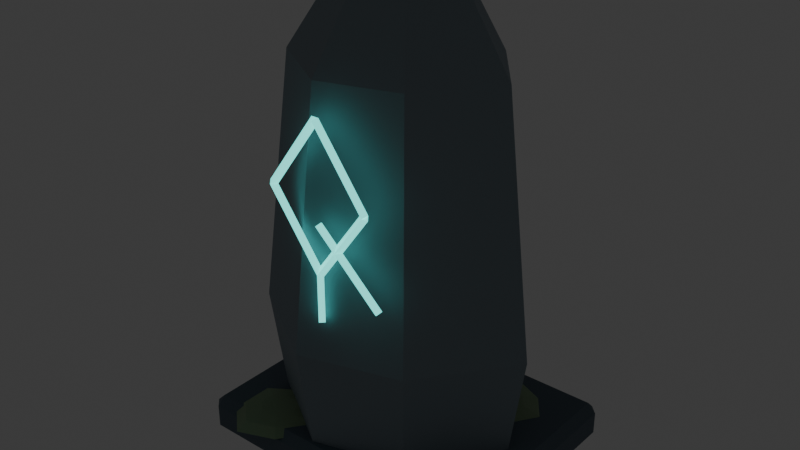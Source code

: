 # Source: sentinel_rune_stone.blend  (saved by Blender 5.2.45; exported with 4.5.12 LTS)
import bpy
from mathutils import Matrix  # noqa: F401  (used for matrix-valued properties, if any)

bpy.ops.wm.read_factory_settings(use_empty=True)
scene = bpy.context.scene
scene.name = 'Scene'

# ---- collections
col_collection = bpy.data.collections.new('Collection'); scene.collection.children.link(col_collection)

# ---- materials (node trees are filled in below, after node groups)
mat_basalt_blue_grey = bpy.data.materials.new('Basalt blue grey')
mat_basalt_blue_grey.diffuse_color = (0.24, 0.3, 0.34, 1.0)
mat_turquoise_rune_inlay = bpy.data.materials.new('Turquoise rune inlay')
mat_turquoise_rune_inlay.diffuse_color = (0.12, 0.73, 0.66, 1.0)
mat_deep_slate_joints = bpy.data.materials.new('Deep slate joints')
mat_deep_slate_joints.diffuse_color = (0.105, 0.145, 0.18, 1.0)
mat_sage_lichen = bpy.data.materials.new('Sage lichen')
mat_sage_lichen.diffuse_color = (0.26, 0.36, 0.22, 1.0)

# ---- material node trees
mat_basalt_blue_grey.use_nodes = True; mat_basalt_blue_grey.node_tree.nodes.clear()
_N = mat_basalt_blue_grey.node_tree.nodes; _L = mat_basalt_blue_grey.node_tree.links
n0 = _N.new('ShaderNodeBsdfPrincipled'); n0.name = 'Principled BSDF'; n0.location = (-200, 100)
n0.inputs[0].default_value = (0.24, 0.3, 0.34, 1.0)
n0.inputs[2].default_value = 0.72
n0.inputs[10].default_value = 0.005
n0.inputs[27].default_value = (0.24, 0.3, 0.34, 1.0)
n1 = _N.new('ShaderNodeOutputMaterial'); n1.name = 'Material Output'; n1.location = (200, 100)
_L.new(n0.outputs[0], n1.inputs[0])
n1.is_active_output = True
mat_turquoise_rune_inlay.use_nodes = True; mat_turquoise_rune_inlay.node_tree.nodes.clear()
_N = mat_turquoise_rune_inlay.node_tree.nodes; _L = mat_turquoise_rune_inlay.node_tree.links
n0 = _N.new('ShaderNodeBsdfPrincipled'); n0.name = 'Principled BSDF'; n0.location = (-200, 100)
n0.inputs[0].default_value = (0.12, 0.73, 0.66, 1.0)
n0.inputs[1].default_value = 0.25
n0.inputs[2].default_value = 0.38
n0.inputs[10].default_value = 0.005
n0.inputs[27].default_value = (0.12, 0.73, 0.66, 1.0)
n0.inputs[28].default_value = 1.7
n1 = _N.new('ShaderNodeOutputMaterial'); n1.name = 'Material Output'; n1.location = (200, 100)
_L.new(n0.outputs[0], n1.inputs[0])
n1.is_active_output = True
mat_deep_slate_joints.use_nodes = True; mat_deep_slate_joints.node_tree.nodes.clear()
_N = mat_deep_slate_joints.node_tree.nodes; _L = mat_deep_slate_joints.node_tree.links
n0 = _N.new('ShaderNodeBsdfPrincipled'); n0.name = 'Principled BSDF'; n0.location = (-200, 100)
n0.inputs[0].default_value = (0.105, 0.145, 0.18, 1.0)
n0.inputs[2].default_value = 0.72
n0.inputs[10].default_value = 0.005
n0.inputs[27].default_value = (0.105, 0.145, 0.18, 1.0)
n1 = _N.new('ShaderNodeOutputMaterial'); n1.name = 'Material Output'; n1.location = (200, 100)
_L.new(n0.outputs[0], n1.inputs[0])
n1.is_active_output = True
mat_sage_lichen.use_nodes = True; mat_sage_lichen.node_tree.nodes.clear()
_N = mat_sage_lichen.node_tree.nodes; _L = mat_sage_lichen.node_tree.links
n0 = _N.new('ShaderNodeBsdfPrincipled'); n0.name = 'Principled BSDF'; n0.location = (-200, 100)
n0.inputs[0].default_value = (0.26, 0.36, 0.22, 1.0)
n0.inputs[2].default_value = 0.72
n0.inputs[10].default_value = 0.005
n0.inputs[27].default_value = (0.26, 0.36, 0.22, 1.0)
n1 = _N.new('ShaderNodeOutputMaterial'); n1.name = 'Material Output'; n1.location = (200, 100)
_L.new(n0.outputs[0], n1.inputs[0])
n1.is_active_output = True

# ---- world
world_world = bpy.data.worlds.new('World'); scene.world = world_world
world_world.use_nodes = True; world_world.node_tree.nodes.clear()
_N = world_world.node_tree.nodes; _L = world_world.node_tree.links
n0 = _N.new('ShaderNodeOutputWorld'); n0.name = 'World Output'; n0.location = (200, 100)
n1 = _N.new('ShaderNodeBackground'); n1.name = 'Background'; n1.location = (-200, 100)
n1.inputs[0].default_value = (0.05088, 0.05088, 0.05088, 1.0)
_L.new(n1.outputs[0], n0.inputs[0])
n0.is_active_output = True
world_world.color = (0.05088, 0.05088, 0.05088)
world_world.sun_shadow_jitter_overblur = 0.0

# ---- meshes
me_hexagonal_standing_stone = bpy.data.meshes.new('Hexagonal standing stone')
me_hexagonal_standing_stone.from_pydata([(0.5828, 0.0, 0.0), (0.2952, 0.3701, 0.0), (-0.1163, 0.5094, 0.0), (-0.5013, 0.2414, 0.0), (-0.5205, -0.2506, 0.0), (-0.1152, -0.5046, 0.0), (0.3022, -0.379, 0.0), (0.6857, 0.0, 0.705), (0.3473, 0.4355, 0.705), (-0.1368, 0.5993, 0.705), (-0.5898, 0.284, 0.705), (-0.6123, -0.2949, 0.705), (-0.1355, -0.5937, 0.705), (0.3556, -0.4459, 0.705), (0.5348, 0.0, 1.951), (0.2709, 0.3397, 1.951), (-0.1067, 0.4675, 1.951), (-0.46, 0.2215, 1.951), (-0.4776, -0.23, 1.951), (-0.1057, -0.4631, 1.951), (0.2773, -0.3478, 1.951), (0.2743, 0.0, 2.35), (0.1389, 0.1742, 2.35), (-0.05472, 0.2397, 2.35), (-0.2359, 0.1136, 2.35), (-0.2449, -0.1179, 2.35), (-0.0542, -0.2375, 2.35), (0.1422, -0.1784, 2.35), (-0.01669, -0.56, 1.852), (-0.2697, -0.56, 1.507), (0.0, -0.5807, 1.84), (-0.253, -0.5807, 1.495), (0.01669, -0.56, 1.828), (-0.2363, -0.56, 1.483), (0.0, -0.5393, 1.84), (-0.253, -0.5393, 1.495), (-0.2363, -0.56, 1.507), (0.01669, -0.56, 1.162), (-0.253, -0.5393, 1.495), (0.0, -0.5393, 1.15), (-0.2697, -0.56, 1.483), (-0.01669, -0.56, 1.138), (-0.253, -0.5807, 1.495), (0.0, -0.5807, 1.15), (-0.01669, -0.56, 1.162), (0.2363, -0.56, 1.507), (-1.49e-08, -0.5393, 1.15), (0.253, -0.5393, 1.495), (0.01669, -0.56, 1.138), (0.2697, -0.56, 1.483), (-1.49e-08, -0.5807, 1.15), (0.253, -0.5807, 1.495), (0.2697, -0.56, 1.507), (0.01669, -0.56, 1.852), (0.253, -0.5807, 1.495), (-1.49e-08, -0.5807, 1.84), (0.2363, -0.56, 1.483), (-0.01669, -0.56, 1.828), (0.253, -0.5393, 1.495), (-1.49e-08, -0.5393, 1.84), (1.186e-08, -0.5393, 1.15), (-8.244e-09, -0.5393, 0.92), (-0.0207, -0.56, 1.15), (-0.0207, -0.56, 0.92), (8.244e-09, -0.5807, 1.15), (-1.186e-08, -0.5807, 0.92), (0.0207, -0.56, 1.15), (0.0207, -0.56, 0.92), (0.01409, -0.56, 1.395), (0.3361, -0.56, 1.096), (1.49e-08, -0.5393, 1.38), (0.322, -0.5393, 1.081), (-0.01409, -0.56, 1.365), (0.3079, -0.56, 1.066), (1.49e-08, -0.5807, 1.38), (0.322, -0.5807, 1.081), (-0.706, -0.546, 0.0), (-0.706, -0.59, 0.044), (-0.75, -0.546, 0.044), (-0.706, -0.59, 0.156), (-0.706, -0.546, 0.2), (-0.75, -0.546, 0.156), (-0.706, 0.546, 0.0), (-0.75, 0.546, 0.044), (-0.706, 0.59, 0.044), (-0.706, 0.546, 0.2), (-0.706, 0.59, 0.156), (-0.75, 0.546, 0.156), (0.706, -0.546, 0.0), (0.75, -0.546, 0.044), (0.706, -0.59, 0.044), (0.706, -0.546, 0.2), (0.706, -0.59, 0.156), (0.75, -0.546, 0.156), (0.706, 0.546, 0.0), (0.706, 0.59, 0.044), (0.75, 0.546, 0.044), (0.706, 0.546, 0.2), (0.75, 0.546, 0.156), (0.706, 0.59, 0.156), (-0.2156, -0.45, 0.15), (-0.292, -0.2895, 0.15), (-0.4586, -0.2809, 0.15), (-0.5885, -0.3689, 0.15), (-0.5908, -0.5322, 0.15), (-0.4649, -0.6468, 0.15), (-0.3123, -0.585, 0.15), (-0.1795, -0.45, 0.171), (-0.2694, -0.2611, 0.171), (-0.4654, -0.2511, 0.171), (-0.6182, -0.3546, 0.171), (-0.6209, -0.5467, 0.171), (-0.4728, -0.6815, 0.171), (-0.2933, -0.6089, 0.171), (-0.2324, -0.45, 0.2081), (-0.3025, -0.3027, 0.2081), (-0.4554, -0.2948, 0.2081), (-0.5746, -0.3756, 0.2081), (-0.5767, -0.5255, 0.2081), (-0.4612, -0.6306, 0.2081), (-0.3212, -0.5739, 0.2081), (-0.3238, -0.45, 0.22), (-0.3597, -0.3744, 0.22), (-0.4382, -0.3704, 0.22), (-0.4993, -0.4118, 0.22), (-0.5004, -0.4887, 0.22), (-0.4411, -0.5426, 0.22), (-0.3693, -0.5135, 0.22), (0.5919, 0.3, 0.15), (0.4997, 0.425, 0.15), (0.3581, 0.4834, 0.15), (0.2298, 0.382, 0.15), (0.241, 0.2234, 0.15), (0.3596, 0.123, 0.15), (0.505, 0.1683, 0.15), (0.6258, 0.3, 0.171), (0.5173, 0.4471, 0.171), (0.3507, 0.5158, 0.171), (0.1997, 0.3964, 0.171), (0.2129, 0.2099, 0.171), (0.3525, 0.09182, 0.171), (0.5236, 0.1451, 0.171), (0.5761, 0.3, 0.2081), (0.4915, 0.4147, 0.2081), (0.3616, 0.4683, 0.2081), (0.2438, 0.3752, 0.2081), (0.2541, 0.2297, 0.2081), (0.3629, 0.1376, 0.2081), (0.4964, 0.1792, 0.2081), (0.4903, 0.3, 0.22), (0.4469, 0.3588, 0.22), (0.3803, 0.3863, 0.22), (0.3199, 0.3386, 0.22), (0.3252, 0.264, 0.22), (0.381, 0.2167, 0.22), (0.4494, 0.238, 0.22)], [], [(5, 3, 1), (22, 24, 26), (0, 8, 7), (2, 8, 1), (3, 9, 2), (4, 10, 3), (4, 12, 11), (5, 13, 12), (0, 13, 6), (8, 14, 7), (8, 16, 15), (9, 17, 16), (10, 18, 17), (12, 18, 11), (13, 19, 12), (13, 14, 20), (15, 21, 14), (15, 23, 22), (16, 24, 23), (17, 25, 24), (19, 25, 18), (20, 26, 19), (20, 21, 27), (29, 30, 28), (31, 32, 30), (31, 35, 33), (32, 35, 34), (34, 29, 28), (30, 34, 28), (37, 38, 36), (39, 40, 38), (39, 43, 41), (40, 43, 42), (42, 37, 36), (38, 42, 36), (44, 47, 46), (46, 49, 48), (47, 51, 49), (49, 50, 48), (51, 44, 50), (46, 50, 44), (52, 55, 54), (54, 57, 56), (55, 59, 57), (57, 58, 56), (59, 52, 58), (54, 58, 52), (61, 62, 60), (63, 64, 62), (63, 67, 65), (64, 67, 66), (67, 60, 66), (62, 66, 60), (68, 71, 70), (70, 73, 72), (69, 73, 71), (73, 74, 72), (75, 68, 74), (68, 72, 74), (76, 77, 78), (79, 80, 81), (82, 83, 84), (85, 86, 87), (88, 89, 90), (91, 92, 93), (94, 95, 96), (97, 98, 99), (76, 83, 82), (79, 78, 77), (85, 81, 80), (84, 87, 86), (82, 95, 94), (97, 86, 85), (96, 99, 98), (94, 89, 88), (91, 98, 97), (90, 93, 92), (88, 77, 76), (80, 92, 91), (94, 76, 82), (81, 83, 78), (92, 77, 90), (85, 91, 97), (86, 95, 84), (98, 89, 96), (106, 104, 102), (125, 126, 127), (101, 107, 100), (101, 109, 108), (103, 109, 102), (104, 110, 103), (105, 111, 104), (105, 113, 112), (100, 113, 106), (107, 115, 114), (109, 115, 108), (109, 117, 116), (110, 118, 117), (111, 119, 118), (113, 119, 112), (113, 114, 120), (114, 122, 121), (116, 122, 115), (116, 124, 123), (117, 125, 124), (118, 126, 125), (120, 126, 119), (120, 121, 127), (131, 130, 129), (150, 153, 155), (128, 136, 135), (130, 136, 129), (131, 137, 130), (131, 139, 138), (133, 139, 132), (133, 141, 140), (128, 141, 134), (136, 142, 135), (136, 144, 143), (137, 145, 144), (139, 145, 138), (139, 147, 146), (141, 147, 140), (141, 142, 148), (143, 149, 142), (143, 151, 150), (144, 152, 151), (146, 152, 145), (146, 154, 153), (148, 154, 147), (148, 149, 155), (0, 6, 1), (6, 5, 1), (5, 4, 3), (3, 2, 1), (27, 21, 22), (22, 23, 24), (24, 25, 26), (26, 27, 22), (0, 1, 8), (2, 9, 8), (3, 10, 9), (4, 11, 10), (4, 5, 12), (5, 6, 13), (0, 7, 13), (8, 15, 14), (8, 9, 16), (9, 10, 17), (10, 11, 18), (12, 19, 18), (13, 20, 19), (13, 7, 14), (15, 22, 21), (15, 16, 23), (16, 17, 24), (17, 18, 25), (19, 26, 25), (20, 27, 26), (20, 14, 21), (29, 31, 30), (31, 33, 32), (31, 29, 35), (32, 33, 35), (34, 35, 29), (30, 32, 34), (37, 39, 38), (39, 41, 40), (39, 37, 43), (40, 41, 43), (42, 43, 37), (38, 40, 42), (44, 45, 47), (46, 47, 49), (47, 45, 51), (49, 51, 50), (51, 45, 44), (46, 48, 50), (52, 53, 55), (54, 55, 57), (55, 53, 59), (57, 59, 58), (59, 53, 52), (54, 56, 58), (61, 63, 62), (63, 65, 64), (63, 61, 67), (64, 65, 67), (67, 61, 60), (62, 64, 66), (68, 69, 71), (70, 71, 73), (69, 75, 73), (73, 75, 74), (75, 69, 68), (68, 70, 72), (76, 78, 83), (79, 81, 78), (85, 87, 81), (84, 83, 87), (82, 84, 95), (97, 99, 86), (96, 95, 99), (94, 96, 89), (91, 93, 98), (90, 89, 93), (88, 90, 77), (80, 79, 92), (94, 88, 76), (81, 87, 83), (92, 79, 77), (85, 80, 91), (86, 99, 95), (98, 93, 89), (100, 106, 102), (106, 105, 104), (100, 102, 101), (104, 103, 102), (127, 121, 123), (121, 122, 123), (123, 124, 125), (127, 123, 125), (101, 108, 107), (101, 102, 109), (103, 110, 109), (104, 111, 110), (105, 112, 111), (105, 106, 113), (100, 107, 113), (107, 108, 115), (109, 116, 115), (109, 110, 117), (110, 111, 118), (111, 112, 119), (113, 120, 119), (113, 107, 114), (114, 115, 122), (116, 123, 122), (116, 117, 124), (117, 118, 125), (118, 119, 126), (120, 127, 126), (120, 114, 121), (128, 134, 129), (134, 133, 132), (129, 134, 132), (132, 131, 129), (155, 149, 150), (150, 151, 152), (152, 153, 150), (153, 154, 155), (128, 129, 136), (130, 137, 136), (131, 138, 137), (131, 132, 139), (133, 140, 139), (133, 134, 141), (128, 135, 141), (136, 143, 142), (136, 137, 144), (137, 138, 145), (139, 146, 145), (139, 140, 147), (141, 148, 147), (141, 135, 142), (143, 150, 149), (143, 144, 151), (144, 145, 152), (146, 153, 152), (146, 147, 154), (148, 155, 154), (148, 142, 149)])
me_hexagonal_standing_stone.polygons.foreach_set('material_index', [0, 0, 0, 0, 0, 0, 0, 0, 0, 0, 0, 0, 0, 0, 0, 0, 0, 0, 0, 0, 0, 0, 0, 1, 1, 1, 1, 1, 1, 1, 1, 1, 1, 1, 1, 1, 1, 1, 1, 1, 1, 1, 1, 1, 1, 1, 1, 1, 1, 1, 1, 1, 1, 1, 1, 1, 1, 1, 1, 2, 2, 2, 2, 2, 2, 2, 2, 2, 2, 2, 2, 2, 2, 2, 2, 2, 2, 2, 2, 2, 2, 2, 2, 2, 2, 3, 3, 3, 3, 3, 3, 3, 3, 3, 3, 3, 3, 3, 3, 3, 3, 3, 3, 3, 3, 3, 3, 3, 3, 3, 3, 3, 3, 3, 3, 3, 3, 3, 3, 3, 3, 3, 3, 3, 3, 3, 3, 3, 3, 3, 3, 0, 0, 0, 0, 0, 0, 0, 0, 0, 0, 0, 0, 0, 0, 0, 0, 0, 0, 0, 0, 0, 0, 0, 0, 0, 0, 0, 0, 0, 1, 1, 1, 1, 1, 1, 1, 1, 1, 1, 1, 1, 1, 1, 1, 1, 1, 1, 1, 1, 1, 1, 1, 1, 1, 1, 1, 1, 1, 1, 1, 1, 1, 1, 1, 1, 2, 2, 2, 2, 2, 2, 2, 2, 2, 2, 2, 2, 2, 2, 2, 2, 2, 2, 3, 3, 3, 3, 3, 3, 3, 3, 3, 3, 3, 3, 3, 3, 3, 3, 3, 3, 3, 3, 3, 3, 3, 3, 3, 3, 3, 3, 3, 3, 3, 3, 3, 3, 3, 3, 3, 3, 3, 3, 3, 3, 3, 3, 3, 3, 3, 3, 3, 3, 3, 3, 3, 3, 3, 3, 3, 3])
_uv = me_hexagonal_standing_stone.uv_layers.new(name='UVMap')
_uv.uv.foreach_set('vector', [0.0, 0.0, 0.0, 0.0, 0.0, 0.0, 0.0, 0.0, 0.0, 0.0, 0.0, 0.0, 0.0, 0.0, 0.0, 0.0, 0.0, 0.0, 0.0, 0.0, 0.0, 0.0, 0.0, 0.0, 0.0, 0.0, 0.0, 0.0, 0.0, 0.0, 0.0, 0.0, 0.0, 0.0, 0.0, 0.0, 0.0, 0.0, 0.0, 0.0, 0.0, 0.0, 0.0, 0.0, 0.0, 0.0, 0.0, 0.0, 0.0, 0.0, 0.0, 0.0, 0.0, 0.0, 0.0, 0.0, 0.0, 0.0, 0.0, 0.0, 0.0, 0.0, 0.0, 0.0, 0.0, 0.0, 0.0, 0.0, 0.0, 0.0, 0.0, 0.0, 0.0, 0.0, 0.0, 0.0, 0.0, 0.0, 0.0, 0.0, 0.0, 0.0, 0.0, 0.0, 0.0, 0.0, 0.0, 0.0, 0.0, 0.0, 0.0, 0.0, 0.0, 0.0, 0.0, 0.0, 0.0, 0.0, 0.0, 0.0, 0.0, 0.0, 0.0, 0.0, 0.0, 0.0, 0.0, 0.0, 0.0, 0.0, 0.0, 0.0, 0.0, 0.0, 0.0, 0.0, 0.0, 0.0, 0.0, 0.0, 0.0, 0.0, 0.0, 0.0, 0.0, 0.0, 0.0, 0.0, 0.0, 0.0, 0.0, 0.0, 0.0, 0.0, 0.0, 0.0, 0.0, 0.0, 1.0, 1.0, 0.75, 0.5, 1.0, 0.5, 0.75, 1.0, 0.5, 0.5, 0.75, 0.5, 0.49, 0.25, 0.01, 0.25, 0.25, 0.01, 0.5, 0.5, 0.25, 1.0, 0.25, 0.5, 0.25, 0.5, 0.0, 1.0, 0.0, 0.5, 0.99, 0.25, 0.51, 0.25, 0.75, 0.49, 1.0, 1.0, 0.75, 0.5, 1.0, 0.5, 0.75, 1.0, 0.5, 0.5, 0.75, 0.5, 0.49, 0.25, 0.01, 0.25, 0.25, 0.01, 0.5, 0.5, 0.25, 1.0, 0.25, 0.5, 0.25, 0.5, 0.0, 1.0, 0.0, 0.5, 0.99, 0.25, 0.51, 0.25, 0.75, 0.49, 1.0, 0.5, 0.75, 1.0, 0.75, 0.5, 0.75, 0.5, 0.5, 1.0, 0.5, 0.5, 0.49, 0.25, 0.01, 0.25, 0.25, 0.01, 0.5, 1.0, 0.25, 0.5, 0.5, 0.5, 0.25, 1.0, 0.0, 0.5, 0.25, 0.5, 0.99, 0.25, 0.51, 0.25, 0.75, 0.49, 1.0, 0.5, 0.75, 1.0, 0.75, 0.5, 0.75, 0.5, 0.5, 1.0, 0.5, 0.5, 0.49, 0.25, 0.01, 0.25, 0.25, 0.01, 0.5, 1.0, 0.25, 0.5, 0.5, 0.5, 0.25, 1.0, 0.0, 0.5, 0.25, 0.5, 0.99, 0.25, 0.51, 0.25, 0.75, 0.49, 1.0, 1.0, 0.75, 0.5, 1.0, 0.5, 0.75, 1.0, 0.5, 0.5, 0.75, 0.5, 0.49, 0.25, 0.01, 0.25, 0.25, 0.01, 0.5, 0.5, 0.25, 1.0, 0.25, 0.5, 0.25, 1.0, 0.0, 0.5, 0.25, 0.5, 0.99, 0.25, 0.51, 0.25, 0.75, 0.49, 1.0, 0.5, 0.75, 1.0, 0.75, 0.5, 0.75, 0.5, 0.5, 1.0, 0.5, 0.5, 0.25, 0.49, 0.25, 0.01, 0.49, 0.25, 0.5, 1.0, 0.25, 0.5, 0.5, 0.5, 0.25, 1.0, 0.0, 0.5, 0.25, 0.5, 0.75, 0.49, 0.75, 0.01, 0.51, 0.25, 0.1323, 0.7407, 0.1323, 0.75, 0.125, 0.7407, 0.57, 0.0, 0.625, 0.009322, 0.57, 0.009322, 0.1323, 0.5093, 0.125, 0.5093, 0.1323, 0.5, 0.625, 0.2462, 0.57, 0.2555, 0.57, 0.2407, 0.3677, 0.7407, 0.4162, 0.7407, 0.3988, 0.7537, 0.6287, 0.749, 0.57, 0.7573, 0.57, 0.743, 0.3677, 0.5093, 0.3988, 0.4963, 0.4162, 0.5093, 0.6287, 0.501, 0.57, 0.507, 0.57, 0.4927, 0.1323, 0.7407, 0.125, 0.5093, 0.1323, 0.5093, 0.57, 0.0, 0.43, 0.009322, 0.43, 0.0, 0.625, 0.2462, 0.57, 0.009322, 0.625, 0.009322, 0.43, 0.2573, 0.57, 0.2407, 0.57, 0.2555, 0.1323, 0.5093, 0.3988, 0.4963, 0.3677, 0.5093, 0.6287, 0.501, 0.57, 0.2555, 0.625, 0.2462, 0.4162, 0.5093, 0.57, 0.4927, 0.57, 0.507, 0.3677, 0.5093, 0.4162, 0.7407, 0.3677, 0.7407, 0.6287, 0.749, 0.57, 0.507, 0.6287, 0.501, 0.3988, 0.7537, 0.57, 0.743, 0.57, 0.7573, 0.3677, 0.7407, 0.1323, 0.75, 0.1323, 0.7407, 0.625, 0.9927, 0.57, 0.7573, 0.6287, 0.749, 0.3677, 0.5093, 0.1323, 0.7407, 0.1323, 0.5093, 0.57, 0.009322, 0.43, 0.2407, 0.43, 0.009322, 0.57, 0.7573, 0.43, 0.9927, 0.3988, 0.7537, 0.8677, 0.5093, 0.6287, 0.749, 0.6287, 0.501, 0.57, 0.2555, 0.3988, 0.4963, 0.43, 0.2573, 0.57, 0.507, 0.4162, 0.7407, 0.4162, 0.5093, 0.0, 0.0, 0.0, 0.0, 0.0, 0.0, 0.0, 0.0, 0.0, 0.0, 0.0, 0.0, 0.0, 0.0, 0.0, 0.0, 0.0, 0.0, 0.0, 0.0, 0.0, 0.0, 0.0, 0.0, 0.0, 0.0, 0.0, 0.0, 0.0, 0.0, 0.0, 0.0, 0.0, 0.0, 0.0, 0.0, 0.0, 0.0, 0.0, 0.0, 0.0, 0.0, 0.0, 0.0, 0.0, 0.0, 0.0, 0.0, 0.0, 0.0, 0.0, 0.0, 0.0, 0.0, 0.0, 0.0, 0.0, 0.0, 0.0, 0.0, 0.0, 0.0, 0.0, 0.0, 0.0, 0.0, 0.0, 0.0, 0.0, 0.0, 0.0, 0.0, 0.0, 0.0, 0.0, 0.0, 0.0, 0.0, 0.0, 0.0, 0.0, 0.0, 0.0, 0.0, 0.0, 0.0, 0.0, 0.0, 0.0, 0.0, 0.0, 0.0, 0.0, 0.0, 0.0, 0.0, 0.0, 0.0, 0.0, 0.0, 0.0, 0.0, 0.0, 0.0, 0.0, 0.0, 0.0, 0.0, 0.0, 0.0, 0.0, 0.0, 0.0, 0.0, 0.0, 0.0, 0.0, 0.0, 0.0, 0.0, 0.0, 0.0, 0.0, 0.0, 0.0, 0.0, 0.0, 0.0, 0.0, 0.0, 0.0, 0.0, 0.0, 0.0, 0.0, 0.0, 0.0, 0.0, 0.0, 0.0, 0.0, 0.0, 0.0, 0.0, 0.0, 0.0, 0.0, 0.0, 0.0, 0.0, 0.0, 0.0, 0.0, 0.0, 0.0, 0.0, 0.0, 0.0, 0.0, 0.0, 0.0, 0.0, 0.0, 0.0, 0.0, 0.0, 0.0, 0.0, 0.0, 0.0, 0.0, 0.0, 0.0, 0.0, 0.0, 0.0, 0.0, 0.0, 0.0, 0.0, 0.0, 0.0, 0.0, 0.0, 0.0, 0.0, 0.0, 0.0, 0.0, 0.0, 0.0, 0.0, 0.0, 0.0, 0.0, 0.0, 0.0, 0.0, 0.0, 0.0, 0.0, 0.0, 0.0, 0.0, 0.0, 0.0, 0.0, 0.0, 0.0, 0.0, 0.0, 0.0, 0.0, 0.0, 0.0, 0.0, 0.0, 0.0, 0.0, 0.0, 0.0, 0.0, 0.0, 0.0, 0.0, 0.0, 0.0, 0.0, 0.0, 0.0, 0.0, 0.0, 0.0, 0.0, 0.0, 0.0, 0.0, 0.0, 0.0, 0.0, 0.0, 0.0, 0.0, 0.0, 0.0, 0.0, 0.0, 0.0, 0.0, 0.0, 0.0, 0.0, 0.0, 0.0, 0.0, 0.0, 0.0, 0.0, 0.0, 0.0, 0.0, 0.0, 0.0, 0.0, 0.0, 0.0, 0.0, 0.0, 0.0, 0.0, 0.0, 0.0, 0.0, 0.0, 0.0, 0.0, 0.0, 0.0, 0.0, 0.0, 0.0, 0.0, 0.0, 0.0, 0.0, 0.0, 0.0, 0.0, 0.0, 0.0, 0.0, 0.0, 0.0, 0.0, 0.0, 0.0, 0.0, 0.0, 0.0, 0.0, 0.0, 0.0, 0.0, 0.0, 0.0, 0.0, 0.0, 0.0, 0.0, 0.0, 0.0, 0.0, 0.0, 0.0, 0.0, 0.0, 0.0, 0.0, 0.0, 0.0, 0.0, 0.0, 0.0, 0.0, 0.0, 0.0, 0.0, 0.0, 0.0, 0.0, 0.0, 0.0, 0.0, 0.0, 0.0, 0.0, 0.0, 0.0, 0.0, 0.0, 0.0, 0.0, 0.0, 0.0, 0.0, 0.0, 0.0, 0.0, 0.0, 0.0, 0.0, 0.0, 0.0, 0.0, 0.0, 0.0, 0.0, 0.0, 0.0, 0.0, 0.0, 0.0, 0.0, 0.0, 0.0, 0.0, 0.0, 0.0, 0.0, 0.0, 0.0, 0.0, 0.0, 0.0, 0.0, 0.0, 0.0, 0.0, 0.0, 0.0, 0.0, 0.0, 0.0, 0.0, 0.0, 0.0, 0.0, 0.0, 0.0, 0.0, 0.0, 0.0, 0.0, 0.0, 0.0, 0.0, 0.0, 0.0, 0.0, 0.0, 0.0, 0.0, 0.0, 0.0, 0.0, 0.0, 0.0, 0.0, 0.0, 0.0, 0.0, 0.0, 0.0, 0.0, 0.0, 0.0, 0.0, 0.0, 0.0, 0.0, 0.0, 0.0, 0.0, 0.0, 0.0, 0.0, 0.0, 0.0, 0.0, 0.0, 0.0, 0.0, 0.0, 0.0, 0.0, 0.0, 0.0, 0.0, 0.0, 0.0, 0.0, 0.0, 0.0, 0.0, 0.0, 0.0, 0.0, 0.0, 0.0, 0.0, 1.0, 1.0, 0.75, 1.0, 0.75, 0.5, 0.75, 1.0, 0.5, 1.0, 0.5, 0.5, 0.49, 0.25, 0.25, 0.49, 0.01, 0.25, 0.5, 0.5, 0.5, 1.0, 0.25, 1.0, 0.25, 0.5, 0.25, 1.0, 0.0, 1.0, 0.99, 0.25, 0.75, 0.01, 0.51, 0.25, 1.0, 1.0, 0.75, 1.0, 0.75, 0.5, 0.75, 1.0, 0.5, 1.0, 0.5, 0.5, 0.49, 0.25, 0.25, 0.49, 0.01, 0.25, 0.5, 0.5, 0.5, 1.0, 0.25, 1.0, 0.25, 0.5, 0.25, 1.0, 0.0, 1.0, 0.99, 0.25, 0.75, 0.01, 0.51, 0.25, 1.0, 0.5, 1.0, 1.0, 0.75, 1.0, 0.75, 0.5, 0.75, 1.0, 0.5, 1.0, 0.49, 0.25, 0.25, 0.49, 0.01, 0.25, 0.5, 1.0, 0.25, 1.0, 0.25, 0.5, 0.25, 1.0, 0.0, 1.0, 0.0, 0.5, 0.99, 0.25, 0.75, 0.01, 0.51, 0.25, 1.0, 0.5, 1.0, 1.0, 0.75, 1.0, 0.75, 0.5, 0.75, 1.0, 0.5, 1.0, 0.49, 0.25, 0.25, 0.49, 0.01, 0.25, 0.5, 1.0, 0.25, 1.0, 0.25, 0.5, 0.25, 1.0, 0.0, 1.0, 0.0, 0.5, 0.99, 0.25, 0.75, 0.01, 0.51, 0.25, 1.0, 1.0, 0.75, 1.0, 0.75, 0.5, 0.75, 1.0, 0.5, 1.0, 0.5, 0.5, 0.49, 0.25, 0.25, 0.49, 0.01, 0.25, 0.5, 0.5, 0.5, 1.0, 0.25, 1.0, 0.25, 1.0, 0.0, 1.0, 0.0, 0.5, 0.99, 0.25, 0.75, 0.01, 0.51, 0.25, 1.0, 0.5, 1.0, 1.0, 0.75, 1.0, 0.75, 0.5, 0.75, 1.0, 0.5, 1.0, 0.25, 0.49, 0.01, 0.25, 0.25, 0.01, 0.5, 1.0, 0.25, 1.0, 0.25, 0.5, 0.25, 1.0, 0.0, 1.0, 0.0, 0.5, 0.75, 0.49, 0.99, 0.25, 0.75, 0.01, 0.1323, 0.7407, 0.125, 0.7407, 0.125, 0.5093, 0.57, 0.0, 0.57, 0.009322, 0.43, 0.009322, 0.625, 0.2462, 0.57, 0.2407, 0.57, 0.009322, 0.43, 0.2573, 0.43, 0.2407, 0.57, 0.2407, 0.1323, 0.5093, 0.1323, 0.5, 0.3988, 0.4963, 0.6287, 0.501, 0.57, 0.4927, 0.57, 0.2555, 0.4162, 0.5093, 0.3988, 0.4963, 0.57, 0.4927, 0.3677, 0.5093, 0.4162, 0.5093, 0.4162, 0.7407, 0.6287, 0.749, 0.57, 0.743, 0.57, 0.507, 0.3988, 0.7537, 0.4162, 0.7407, 0.57, 0.743, 0.3677, 0.7407, 0.3988, 0.7537, 0.1323, 0.75, 0.625, 0.9927, 0.57, 0.9927, 0.57, 0.7573, 0.3677, 0.5093, 0.3677, 0.7407, 0.1323, 0.7407, 0.57, 0.009322, 0.57, 0.2407, 0.43, 0.2407, 0.57, 0.7573, 0.57, 0.9927, 0.43, 0.9927, 0.8677, 0.5093, 0.8677, 0.7407, 0.6287, 0.749, 0.57, 0.2555, 0.57, 0.4927, 0.3988, 0.4963, 0.57, 0.507, 0.57, 0.743, 0.4162, 0.7407, 0.0, 0.0, 0.0, 0.0, 0.0, 0.0, 0.0, 0.0, 0.0, 0.0, 0.0, 0.0, 0.0, 0.0, 0.0, 0.0, 0.0, 0.0, 0.0, 0.0, 0.0, 0.0, 0.0, 0.0, 0.0, 0.0, 0.0, 0.0, 0.0, 0.0, 0.0, 0.0, 0.0, 0.0, 0.0, 0.0, 0.0, 0.0, 0.0, 0.0, 0.0, 0.0, 0.0, 0.0, 0.0, 0.0, 0.0, 0.0, 0.0, 0.0, 0.0, 0.0, 0.0, 0.0, 0.0, 0.0, 0.0, 0.0, 0.0, 0.0, 0.0, 0.0, 0.0, 0.0, 0.0, 0.0, 0.0, 0.0, 0.0, 0.0, 0.0, 0.0, 0.0, 0.0, 0.0, 0.0, 0.0, 0.0, 0.0, 0.0, 0.0, 0.0, 0.0, 0.0, 0.0, 0.0, 0.0, 0.0, 0.0, 0.0, 0.0, 0.0, 0.0, 0.0, 0.0, 0.0, 0.0, 0.0, 0.0, 0.0, 0.0, 0.0, 0.0, 0.0, 0.0, 0.0, 0.0, 0.0, 0.0, 0.0, 0.0, 0.0, 0.0, 0.0, 0.0, 0.0, 0.0, 0.0, 0.0, 0.0, 0.0, 0.0, 0.0, 0.0, 0.0, 0.0, 0.0, 0.0, 0.0, 0.0, 0.0, 0.0, 0.0, 0.0, 0.0, 0.0, 0.0, 0.0, 0.0, 0.0, 0.0, 0.0, 0.0, 0.0, 0.0, 0.0, 0.0, 0.0, 0.0, 0.0, 0.0, 0.0, 0.0, 0.0, 0.0, 0.0, 0.0, 0.0, 0.0, 0.0, 0.0, 0.0, 0.0, 0.0, 0.0, 0.0, 0.0, 0.0, 0.0, 0.0, 0.0, 0.0, 0.0, 0.0, 0.0, 0.0, 0.0, 0.0, 0.0, 0.0, 0.0, 0.0, 0.0, 0.0, 0.0, 0.0, 0.0, 0.0, 0.0, 0.0, 0.0, 0.0, 0.0, 0.0, 0.0, 0.0, 0.0, 0.0, 0.0, 0.0, 0.0, 0.0, 0.0, 0.0, 0.0, 0.0, 0.0, 0.0, 0.0, 0.0, 0.0, 0.0, 0.0, 0.0, 0.0, 0.0, 0.0, 0.0, 0.0, 0.0, 0.0, 0.0, 0.0, 0.0, 0.0, 0.0, 0.0, 0.0, 0.0, 0.0, 0.0, 0.0, 0.0, 0.0, 0.0, 0.0, 0.0, 0.0, 0.0, 0.0, 0.0, 0.0, 0.0, 0.0, 0.0, 0.0, 0.0, 0.0, 0.0, 0.0, 0.0, 0.0, 0.0, 0.0, 0.0, 0.0, 0.0, 0.0, 0.0, 0.0, 0.0, 0.0, 0.0, 0.0, 0.0, 0.0, 0.0, 0.0, 0.0, 0.0, 0.0, 0.0, 0.0, 0.0, 0.0, 0.0, 0.0, 0.0, 0.0, 0.0, 0.0, 0.0, 0.0, 0.0, 0.0, 0.0, 0.0, 0.0, 0.0, 0.0, 0.0, 0.0, 0.0, 0.0, 0.0, 0.0, 0.0, 0.0, 0.0, 0.0, 0.0, 0.0, 0.0, 0.0, 0.0, 0.0, 0.0, 0.0, 0.0, 0.0, 0.0, 0.0, 0.0, 0.0, 0.0, 0.0, 0.0, 0.0, 0.0, 0.0, 0.0, 0.0, 0.0, 0.0, 0.0, 0.0, 0.0, 0.0, 0.0, 0.0, 0.0, 0.0, 0.0, 0.0, 0.0, 0.0, 0.0, 0.0, 0.0, 0.0, 0.0, 0.0, 0.0, 0.0, 0.0, 0.0, 0.0, 0.0])
me_hexagonal_standing_stone.materials.append(mat_basalt_blue_grey)
me_hexagonal_standing_stone.materials.append(mat_turquoise_rune_inlay)
me_hexagonal_standing_stone.materials.append(mat_deep_slate_joints)
me_hexagonal_standing_stone.materials.append(mat_sage_lichen)
me_hexagonal_standing_stone.update()

# ---- objects
ob_sentinel_rune_stone_geometry = bpy.data.objects.new('sentinel_rune_stone_Geometry', me_hexagonal_standing_stone)

# ---- transforms, parenting, visibility, modifiers, constraints
ob_sentinel_rune_stone_geometry.location = (0.0, 0.0, 0.0)

# ---- collection membership
col_collection.objects.link(ob_sentinel_rune_stone_geometry)

# ---- scene / render settings (as saved in the file)
scene.frame_start = 1; scene.frame_end = 250; scene.frame_set(1)
scene.render.engine = 'BLENDER_EEVEE_NEXT'
scene.render.bake_bias = 0.0
scene.render.bake_samples = 0
scene.render.compositor_device = 'GPU'
scene.eevee.use_volume_custom_range = False
scene.eevee.fast_gi_thickness_near = 0.1
scene.eevee.fast_gi_thickness_far = 0.0
scene.eevee.ray_tracing_options.screen_trace_thickness = 0.1
bpy.context.view_layer.update()

# ---- added for rendering (the .blend has no active camera): camera
cam_auto = bpy.data.cameras.new('AutoCamera')
cam_auto.lens = 50.0
cam_auto.sensor_width = 36.0
cam_auto.clip_end = 1000.0
ob_auto_camera = bpy.data.objects.new('AutoCamera', cam_auto)
scene.collection.objects.link(ob_auto_camera)
ob_auto_camera.location = (2.83865, -3.44749, 3.44592)
ob_auto_camera.rotation_euler = (1.09748, -7.21219e-08, 0.694738)
scene.camera = ob_auto_camera
bpy.context.view_layer.update()

